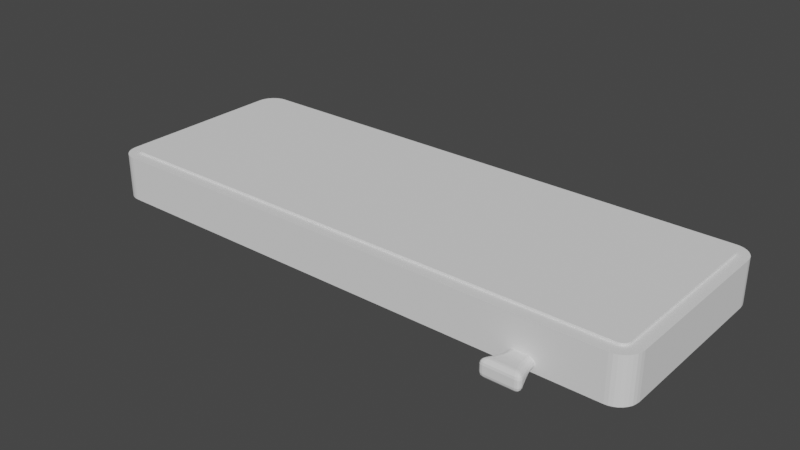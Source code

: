 # Source: AlCase.blend  (saved by Blender 2.80.57; exported with 4.5.12 LTS)
import bpy
from mathutils import Matrix  # noqa: F401  (used for matrix-valued properties, if any)

bpy.ops.wm.read_factory_settings(use_empty=True)
scene = bpy.context.scene
scene.name = 'Scene'

# ---- collections
col_collection = bpy.data.collections.new('Collection'); scene.collection.children.link(col_collection)

# ---- world
world_world = bpy.data.worlds.new('World'); scene.world = world_world
world_world.use_nodes = True; world_world.node_tree.nodes.clear()
_N = world_world.node_tree.nodes; _L = world_world.node_tree.links
n0 = _N.new('ShaderNodeOutputWorld'); n0.name = 'World Output'; n0.location = (300, 300)
n1 = _N.new('ShaderNodeBackground'); n1.name = 'Background'; n1.location = (10, 300)
n1.inputs[0].default_value = (0.05088, 0.05088, 0.05088, 1.0)
_L.new(n1.outputs[0], n0.inputs[0])
n0.is_active_output = True
world_world.color = (0.05088, 0.05088, 0.05088)
world_world.use_sun_shadow = False
world_world.sun_shadow_jitter_overblur = 0.0

# ---- meshes
me_plane_001 = bpy.data.meshes.new('Plane.001')
me_plane_001.from_pydata([(-0.1123, -0.0441, 0.0), (-0.1203, -0.0361, 0.0), (-0.1138, -0.04395, 0.0), (-0.1153, -0.04349, 0.0), (-0.1167, -0.04275, 0.0), (-0.1179, -0.04176, 0.0), (-0.1189, -0.04054, 0.0), (-0.1197, -0.03916, 0.0), (-0.1201, -0.03766, 0.0), (0.1203, -0.0361, 0.0), (0.1123, -0.0441, 0.0), (0.1201, -0.03766, 0.0), (0.1197, -0.03916, 0.0), (0.1189, -0.04054, 0.0), (0.1179, -0.04176, 0.0), (0.1167, -0.04275, 0.0), (0.1153, -0.04349, 0.0), (0.1138, -0.04395, 0.0), (-0.1123, 0.0441, 0.0), (-0.1203, 0.0361, 0.0), (-0.1138, 0.04395, 0.0), (-0.1153, 0.04349, 0.0), (-0.1167, 0.04275, 0.0), (-0.1179, 0.04176, 0.0), (-0.1189, 0.04054, 0.0), (-0.1197, 0.03916, 0.0), (-0.1201, 0.03766, 0.0), (0.1123, 0.0441, 0.0), (0.1203, 0.0361, 0.0), (0.1138, 0.04395, 0.0), (0.1153, 0.04349, 0.0), (0.1167, 0.04275, 0.0), (0.1179, 0.04176, 0.0), (0.1189, 0.04054, 0.0), (0.1197, 0.03916, 0.0), (0.1201, 0.03766, 0.0), (-0.1123, -0.0441, 0.019), (-0.1203, -0.0361, 0.019), (-0.1138, -0.04395, 0.019), (-0.1153, -0.04349, 0.019), (-0.1167, -0.04275, 0.019), (-0.1179, -0.04176, 0.019), (-0.1189, -0.04054, 0.019), (-0.1197, -0.03916, 0.019), (-0.1201, -0.03766, 0.019), (0.1203, -0.0361, 0.019), (0.1123, -0.0441, 0.019), (0.1201, -0.03766, 0.019), (0.1197, -0.03916, 0.019), (0.1189, -0.04054, 0.019), (0.1179, -0.04176, 0.019), (0.1167, -0.04275, 0.019), (0.1153, -0.04349, 0.019), (0.1138, -0.04395, 0.019), (-0.1123, 0.0441, 0.019), (-0.1203, 0.0361, 0.019), (-0.1138, 0.04395, 0.019), (-0.1153, 0.04349, 0.019), (-0.1167, 0.04275, 0.019), (-0.1179, 0.04176, 0.019), (-0.1189, 0.04054, 0.019), (-0.1197, 0.03916, 0.019), (-0.1201, 0.03766, 0.019), (0.1123, 0.0441, 0.019), (0.1203, 0.0361, 0.019), (0.1138, 0.04395, 0.019), (0.1153, 0.04349, 0.019), (0.1167, 0.04275, 0.019), (0.1179, 0.04176, 0.019), (0.1189, 0.04054, 0.019), (0.1197, 0.03916, 0.019), (0.1201, 0.03766, 0.019)], [], [(1, 19, 26, 25, 24, 23, 22, 21, 20, 18, 27, 29, 30, 31, 32, 33, 34, 35, 28, 9, 11, 12, 13, 14, 15, 16, 17, 10, 0, 2, 3, 4, 5, 6, 7, 8), (37, 44, 43, 42, 41, 40, 39, 38, 36, 46, 53, 52, 51, 50, 49, 48, 47, 45, 64, 71, 70, 69, 68, 67, 66, 65, 63, 54, 56, 57, 58, 59, 60, 61, 62, 55), (29, 27, 63, 65), (15, 14, 50, 51), (19, 1, 37, 55), (27, 18, 54, 63), (14, 13, 49, 50), (1, 8, 44, 37), (18, 20, 56, 54), (13, 12, 48, 49), (8, 7, 43, 44), (20, 21, 57, 56), (12, 11, 47, 48), (7, 6, 42, 43), (21, 22, 58, 57), (11, 9, 45, 47), (6, 5, 41, 42), (22, 23, 59, 58), (9, 28, 64, 45), (5, 4, 40, 41), (23, 24, 60, 59), (28, 35, 71, 64), (4, 3, 39, 40), (24, 25, 61, 60), (35, 34, 70, 71), (3, 2, 38, 39), (25, 26, 62, 61), (34, 33, 69, 70), (2, 0, 36, 38), (26, 19, 55, 62), (33, 32, 68, 69), (0, 10, 46, 36), (32, 31, 67, 68), (10, 17, 53, 46), (31, 30, 66, 67), (17, 16, 52, 53), (30, 29, 65, 66), (16, 15, 51, 52)])
_uv = me_plane_001.uv_layers.new(name='UVMap')
_uv.uv.foreach_set('vector', [0.0, 0.0907, 0.0, 0.9093, 0.0006391, 0.927, 0.002532, 0.944, 0.005605, 0.9597, 0.009741, 0.9734, 0.01478, 0.9847, 0.02053, 0.9931, 0.02677, 0.9983, 0.03326, 1.0, 0.9667, 1.0, 0.9732, 0.9983, 0.9795, 0.9931, 0.9852, 0.9847, 0.9903, 0.9734, 0.9944, 0.9597, 0.9975, 0.944, 0.9994, 0.927, 1.0, 0.9093, 1.0, 0.0907, 0.9994, 0.07301, 0.9975, 0.05599, 0.9944, 0.04031, 0.9903, 0.02657, 0.9852, 0.01529, 0.9795, 0.006904, 0.9732, 0.001743, 0.9667, 0.0, 0.03326, 0.0, 0.02677, 0.001743, 0.02053, 0.006904, 0.01478, 0.01529, 0.009741, 0.02657, 0.005605, 0.04031, 0.002532, 0.05599, 0.0006391, 0.07301, 0.0, 0.0907, 0.0006391, 0.07301, 0.002532, 0.05599, 0.005605, 0.04031, 0.009741, 0.02657, 0.01478, 0.01529, 0.02053, 0.006904, 0.02677, 0.001743, 0.03326, 0.0, 0.9667, 0.0, 0.9732, 0.001743, 0.9795, 0.006904, 0.9852, 0.01529, 0.9903, 0.02657, 0.9944, 0.04031, 0.9975, 0.05599, 0.9994, 0.07301, 1.0, 0.0907, 1.0, 0.9093, 0.9994, 0.927, 0.9975, 0.944, 0.9944, 0.9597, 0.9903, 0.9734, 0.9852, 0.9847, 0.9795, 0.9931, 0.9732, 0.9983, 0.9667, 1.0, 0.03326, 1.0, 0.02677, 0.9983, 0.02053, 0.9931, 0.01478, 0.9847, 0.009741, 0.9734, 0.005605, 0.9597, 0.002532, 0.944, 0.0006391, 0.927, 0.0, 0.9093, 0.9732, 0.9983, 0.9667, 1.0, 0.9667, 1.0, 0.9732, 0.9983, 0.9852, 0.01529, 0.9903, 0.02657, 0.9903, 0.02657, 0.9852, 0.01529, 0.0, 0.9093, 0.0, 0.0907, 0.0, 0.0907, 0.0, 0.9093, 0.9667, 1.0, 0.03326, 1.0, 0.03326, 1.0, 0.9667, 1.0, 0.9903, 0.02657, 0.9944, 0.04031, 0.9944, 0.04031, 0.9903, 0.02657, 0.0, 0.0907, 0.0006391, 0.07301, 0.0006391, 0.07301, 0.0, 0.0907, 0.03326, 1.0, 0.02677, 0.9983, 0.02677, 0.9983, 0.03326, 1.0, 0.9944, 0.04031, 0.9975, 0.05599, 0.9975, 0.05599, 0.9944, 0.04031, 0.0006391, 0.07301, 0.002532, 0.05599, 0.002532, 0.05599, 0.0006391, 0.07301, 0.02677, 0.9983, 0.02053, 0.9931, 0.02053, 0.9931, 0.02677, 0.9983, 0.9975, 0.05599, 0.9994, 0.07301, 0.9994, 0.07301, 0.9975, 0.05599, 0.002532, 0.05599, 0.005605, 0.04031, 0.005605, 0.04031, 0.002532, 0.05599, 0.02053, 0.9931, 0.01478, 0.9847, 0.01478, 0.9847, 0.02053, 0.9931, 0.9994, 0.07301, 1.0, 0.0907, 1.0, 0.0907, 0.9994, 0.07301, 0.005605, 0.04031, 0.009741, 0.02657, 0.009741, 0.02657, 0.005605, 0.04031, 0.01478, 0.9847, 0.009741, 0.9734, 0.009741, 0.9734, 0.01478, 0.9847, 1.0, 0.0907, 1.0, 0.9093, 1.0, 0.9093, 1.0, 0.0907, 0.009741, 0.02657, 0.01478, 0.01529, 0.01478, 0.01529, 0.009741, 0.02657, 0.009741, 0.9734, 0.005605, 0.9597, 0.005605, 0.9597, 0.009741, 0.9734, 1.0, 0.9093, 0.9994, 0.927, 0.9994, 0.927, 1.0, 0.9093, 0.01478, 0.01529, 0.02053, 0.006904, 0.02053, 0.006904, 0.01478, 0.01529, 0.005605, 0.9597, 0.002532, 0.944, 0.002532, 0.944, 0.005605, 0.9597, 0.9994, 0.927, 0.9975, 0.944, 0.9975, 0.944, 0.9994, 0.927, 0.02053, 0.006904, 0.02677, 0.001743, 0.02677, 0.001743, 0.02053, 0.006904, 0.002532, 0.944, 0.0006391, 0.927, 0.0006391, 0.927, 0.002532, 0.944, 0.9975, 0.944, 0.9944, 0.9597, 0.9944, 0.9597, 0.9975, 0.944, 0.02677, 0.001743, 0.03326, 0.0, 0.03326, 0.0, 0.02677, 0.001743, 0.0006391, 0.927, 0.0, 0.9093, 0.0, 0.9093, 0.0006391, 0.927, 0.9944, 0.9597, 0.9903, 0.9734, 0.9903, 0.9734, 0.9944, 0.9597, 0.03326, 0.0, 0.9667, 0.0, 0.9667, 0.0, 0.03326, 0.0, 0.9903, 0.9734, 0.9852, 0.9847, 0.9852, 0.9847, 0.9903, 0.9734, 0.9667, 0.0, 0.9732, 0.001743, 0.9732, 0.001743, 0.9667, 0.0, 0.9852, 0.9847, 0.9795, 0.9931, 0.9795, 0.9931, 0.9852, 0.9847, 0.9732, 0.001743, 0.9795, 0.006904, 0.9795, 0.006904, 0.9732, 0.001743, 0.9795, 0.9931, 0.9732, 0.9983, 0.9732, 0.9983, 0.9795, 0.9931, 0.9795, 0.006904, 0.9852, 0.01529, 0.9852, 0.01529, 0.9795, 0.006904])
me_plane_001.use_remesh_preserve_volume = False
me_plane_001.use_remesh_preserve_attributes = False
me_plane_001.use_mirror_vertex_groups = False
me_plane_001.update()
me_plane_002 = bpy.data.meshes.new('Plane.002')
me_plane_002.from_pydata([(-0.1173, -0.0441, 0.0), (-0.1203, -0.0411, 0.0), (-0.1182, -0.04395, 0.0), (-0.119, -0.04353, 0.0), (-0.1197, -0.04286, 0.0), (-0.1201, -0.04203, 0.0), (0.1203, -0.0411, 0.0), (0.1173, -0.0441, 0.0), (0.1201, -0.04203, 0.0), (0.1197, -0.04286, 0.0), (0.119, -0.04353, 0.0), (0.1182, -0.04395, 0.0), (-0.1173, 0.0441, 0.0), (-0.1203, 0.0411, 0.0), (-0.1182, 0.04395, 0.0), (-0.119, 0.04353, 0.0), (-0.1197, 0.04286, 0.0), (-0.1201, 0.04203, 0.0), (0.1173, 0.0441, 0.0), (0.1203, 0.0411, 0.0), (0.1182, 0.04395, 0.0), (0.119, 0.04353, 0.0), (0.1197, 0.04286, 0.0), (0.1201, 0.04203, 0.0), (-0.1173, -0.0441, 0.017), (-0.1203, -0.0411, 0.017), (-0.1182, -0.04395, 0.017), (-0.119, -0.04353, 0.017), (-0.1197, -0.04286, 0.017), (-0.1201, -0.04203, 0.017), (0.1203, -0.0411, 0.017), (0.1173, -0.0441, 0.017), (0.1201, -0.04203, 0.017), (0.1197, -0.04286, 0.017), (0.119, -0.04353, 0.017), (0.1182, -0.04395, 0.017), (-0.1173, 0.0441, 0.017), (-0.1203, 0.0411, 0.017), (-0.1182, 0.04395, 0.017), (-0.119, 0.04353, 0.017), (-0.1197, 0.04286, 0.017), (-0.1201, 0.04203, 0.017), (0.1173, 0.0441, 0.017), (0.1203, 0.0411, 0.017), (0.1182, 0.04395, 0.017), (0.119, 0.04353, 0.017), (0.1197, 0.04286, 0.017), (0.1201, 0.04203, 0.017)], [], [(1, 13, 17, 16, 15, 14, 12, 18, 20, 21, 22, 23, 19, 6, 8, 9, 10, 11, 7, 0, 2, 3, 4, 5), (25, 29, 28, 27, 26, 24, 31, 35, 34, 33, 32, 30, 43, 47, 46, 45, 44, 42, 36, 38, 39, 40, 41, 37), (14, 15, 39, 38), (19, 23, 47, 43), (0, 7, 31, 24), (15, 16, 40, 39), (23, 22, 46, 47), (7, 11, 35, 31), (16, 17, 41, 40), (13, 1, 25, 37), (22, 21, 45, 46), (11, 10, 34, 35), (17, 13, 37, 41), (1, 5, 29, 25), (21, 20, 44, 45), (10, 9, 33, 34), (5, 4, 28, 29), (20, 18, 42, 44), (9, 8, 32, 33), (4, 3, 27, 28), (18, 12, 36, 42), (8, 6, 30, 32), (3, 2, 26, 27), (12, 14, 38, 36), (6, 19, 43, 30), (2, 0, 24, 26)])
_uv = me_plane_002.uv_layers.new(name='UVMap')
_uv.uv.foreach_set('vector', [0.0, 0.03401, 0.0, 0.966, 0.0006104, 0.9765, 0.002382, 0.986, 0.005141, 0.9935, 0.008618, 0.9983, 0.01247, 1.0, 0.9875, 1.0, 0.9914, 0.9983, 0.9949, 0.9935, 0.9976, 0.986, 0.9994, 0.9765, 1.0, 0.966, 1.0, 0.03401, 0.9994, 0.0235, 0.9976, 0.01402, 0.9949, 0.006496, 0.9914, 0.001665, 0.9875, 0.0, 0.01247, 0.0, 0.008618, 0.001665, 0.005141, 0.006496, 0.002382, 0.01402, 0.0006104, 0.0235, 0.0, 0.03401, 0.0006104, 0.0235, 0.002382, 0.01402, 0.005141, 0.006496, 0.008618, 0.001665, 0.01247, 0.0, 0.9875, 0.0, 0.9914, 0.001665, 0.9949, 0.006496, 0.9976, 0.01402, 0.9994, 0.0235, 1.0, 0.03401, 1.0, 0.966, 0.9994, 0.9765, 0.9976, 0.986, 0.9949, 0.9935, 0.9914, 0.9983, 0.9875, 1.0, 0.01247, 1.0, 0.008618, 0.9983, 0.005141, 0.9935, 0.002382, 0.986, 0.0006104, 0.9765, 0.0, 0.966, 0.008618, 0.9983, 0.005141, 0.9935, 0.005141, 0.9935, 0.008618, 0.9983, 1.0, 0.966, 0.9994, 0.9765, 0.9994, 0.9765, 1.0, 0.966, 0.01247, 0.0, 0.9875, 0.0, 0.9875, 0.0, 0.01247, 0.0, 0.005141, 0.9935, 0.002382, 0.986, 0.002382, 0.986, 0.005141, 0.9935, 0.9994, 0.9765, 0.9976, 0.986, 0.9976, 0.986, 0.9994, 0.9765, 0.9875, 0.0, 0.9914, 0.001665, 0.9914, 0.001665, 0.9875, 0.0, 0.002382, 0.986, 0.0006104, 0.9765, 0.0006104, 0.9765, 0.002382, 0.986, 0.0, 0.966, 0.0, 0.03401, 0.0, 0.03401, 0.0, 0.966, 0.9976, 0.986, 0.9949, 0.9935, 0.9949, 0.9935, 0.9976, 0.986, 0.9914, 0.001665, 0.9949, 0.006496, 0.9949, 0.006496, 0.9914, 0.001665, 0.0006104, 0.9765, 0.0, 0.966, 0.0, 0.966, 0.0006104, 0.9765, 0.0, 0.03401, 0.0006104, 0.0235, 0.0006104, 0.0235, 0.0, 0.03401, 0.9949, 0.9935, 0.9914, 0.9983, 0.9914, 0.9983, 0.9949, 0.9935, 0.9949, 0.006496, 0.9976, 0.01402, 0.9976, 0.01402, 0.9949, 0.006496, 0.0006104, 0.0235, 0.002382, 0.01402, 0.002382, 0.01402, 0.0006104, 0.0235, 0.9914, 0.9983, 0.9875, 1.0, 0.9875, 1.0, 0.9914, 0.9983, 0.9976, 0.01402, 0.9994, 0.0235, 0.9994, 0.0235, 0.9976, 0.01402, 0.002382, 0.01402, 0.005141, 0.006496, 0.005141, 0.006496, 0.002382, 0.01402, 0.9875, 1.0, 0.01247, 1.0, 0.01247, 1.0, 0.9875, 1.0, 0.9994, 0.0235, 1.0, 0.03401, 1.0, 0.03401, 0.9994, 0.0235, 0.005141, 0.006496, 0.008618, 0.001665, 0.008618, 0.001665, 0.005141, 0.006496, 0.01247, 1.0, 0.008618, 0.9983, 0.008618, 0.9983, 0.01247, 1.0, 1.0, 0.03401, 1.0, 0.966, 1.0, 0.966, 1.0, 0.03401, 0.008618, 0.001665, 0.01247, 0.0, 0.01247, 0.0, 0.008618, 0.001665])
me_plane_002.use_remesh_preserve_volume = False
me_plane_002.use_remesh_preserve_attributes = False
me_plane_002.use_mirror_vertex_groups = False
me_plane_002.update()
me_cube = bpy.data.meshes.new('Cube')
me_cube.from_pydata([(-0.008629, -0.01, -0.004109), (-0.008629, -0.01, 0.004109), (-0.00525, 0.01, -0.0025), (-0.00525, 0.01, 0.0025), (0.008629, -0.01, -0.004109), (0.008629, -0.01, 0.004109), (0.00525, 0.01, -0.0025), (0.00525, 0.01, 0.0025), (-0.00525, -3.556e-05, -0.0025), (-0.00525, -3.556e-05, 0.0025), (0.00525, -3.556e-05, -0.0025), (0.00525, -3.556e-05, 0.0025)], [], [(8, 9, 3, 2), (2, 3, 7, 6), (10, 11, 5, 4), (4, 5, 1, 0), (8, 10, 4, 0), (11, 9, 1, 5), (7, 3, 9, 11), (2, 6, 10, 8), (6, 7, 11, 10), (0, 1, 9, 8)])
_uv = me_cube.uv_layers.new(name='UVMap')
_uv.uv.foreach_set('vector', [0.375, 0.1246, 0.625, 0.1246, 0.625, 0.25, 0.375, 0.25, 0.375, 0.25, 0.625, 0.25, 0.625, 0.5, 0.375, 0.5, 0.375, 0.6254, 0.625, 0.6254, 0.625, 0.75, 0.375, 0.75, 0.375, 0.75, 0.625, 0.75, 0.625, 1.0, 0.375, 1.0, 0.125, 0.6254, 0.375, 0.6254, 0.375, 0.75, 0.125, 0.75, 0.625, 0.6254, 0.875, 0.6254, 0.875, 0.75, 0.625, 0.75, 0.625, 0.5, 0.875, 0.5, 0.875, 0.6254, 0.625, 0.6254, 0.125, 0.5, 0.375, 0.5, 0.375, 0.6254, 0.125, 0.6254, 0.375, 0.5, 0.625, 0.5, 0.625, 0.6254, 0.375, 0.6254, 0.375, 0.0, 0.625, 0.0, 0.625, 0.1246, 0.375, 0.1246])
me_cube.use_remesh_preserve_volume = False
me_cube.use_remesh_preserve_attributes = False
me_cube.use_mirror_vertex_groups = False
me_cube.update()

# ---- objects
ob_case_shape = bpy.data.objects.new('Case Shape', me_plane_001)
ob_inner_boolean = bpy.data.objects.new('Inner Boolean', me_plane_002)
ob_usb_cutout = bpy.data.objects.new('USB_Cutout', me_cube)

# ---- transforms, parenting, visibility, modifiers, constraints
ob_case_shape.location = (0.0, 0.0, 0.0)
ob_case_shape.lineart.crease_threshold = 0.0
_m = ob_case_shape.modifiers.new('Main Cut Out', 'BOOLEAN')
_m.object = ob_inner_boolean
_m.solver = 'FAST'
_m = ob_case_shape.modifiers.new('USB Slot', 'BOOLEAN')
_m.object = ob_usb_cutout
_m.solver = 'FAST'
ob_inner_boolean.location = (0.0, 0.0, 0.003)
ob_inner_boolean.scale = (0.9584, 0.8866, 1.0)
ob_inner_boolean.lineart.crease_threshold = 0.0
ob_usb_cutout.location = (0.08181, -0.04684, 0.003278)
ob_usb_cutout.lineart.crease_threshold = 0.0
_m = ob_usb_cutout.modifiers.new('Bevel', 'BEVEL')
_m.width = 0.005
_m.width_pct = 0.005
_m.segments = 4
_m.limit_method = 'NONE'

# ---- collection membership
col_collection.objects.link(ob_case_shape)
col_collection.objects.link(ob_inner_boolean)
col_collection.objects.link(ob_usb_cutout)

# ---- scene / render settings (as saved in the file)
scene.frame_start = 1; scene.frame_end = 250; scene.frame_set(1)
scene.render.engine = 'BLENDER_EEVEE_NEXT'
scene.cycles.use_denoising = False
scene.cycles.samples = 128
scene.cycles.sampling_pattern = 'TABULATED_SOBOL'
scene.cycles.use_adaptive_sampling = False
scene.cycles.use_light_tree = False
scene.view_settings.view_transform = 'Filmic'
bpy.context.view_layer.update()

# ---- added for rendering (the .blend has no active camera and no usable light): camera, sun
cam_auto = bpy.data.cameras.new('AutoCamera')
cam_auto.lens = 50.0
cam_auto.sensor_width = 36.0
cam_auto.clip_end = 1000.0
ob_auto_camera = bpy.data.objects.new('AutoCamera', cam_auto)
scene.collection.objects.link(ob_auto_camera)
ob_auto_camera.location = (0.242093, -0.29688, 0.203458)
ob_auto_camera.rotation_euler = (1.09748, -7.21219e-08, 0.694738)
scene.camera = ob_auto_camera
light_auto_sun = bpy.data.lights.new('AutoSun', 'SUN')
light_auto_sun.energy = 3.0
light_auto_sun.angle = 0.0523599
ob_auto_sun = bpy.data.objects.new('AutoSun', light_auto_sun)
scene.collection.objects.link(ob_auto_sun)
ob_auto_sun.rotation_euler = (0.872665, 0.174533, 0.523599)
bpy.context.view_layer.update()

